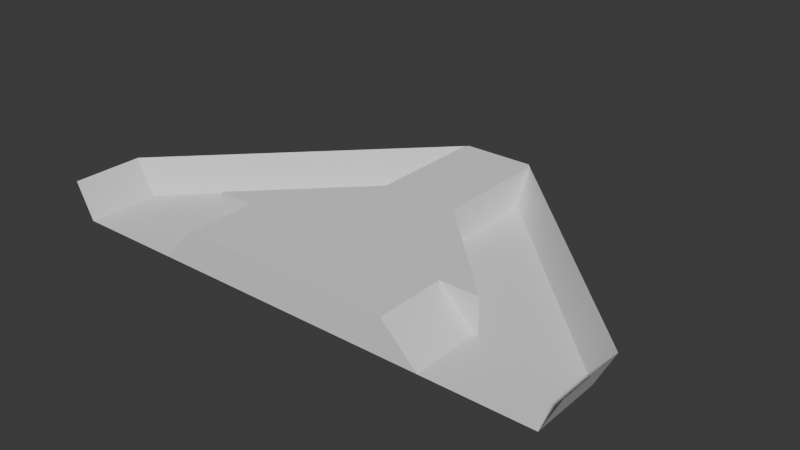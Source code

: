 # Source: BridgeConstruction.blend  (saved by Blender 4.4.32; exported with 4.5.12 LTS)
import bpy
from mathutils import Matrix  # noqa: F401  (used for matrix-valued properties, if any)

bpy.ops.wm.read_factory_settings(use_empty=True)
scene = bpy.context.scene
scene.name = 'Scene'

# ---- collections
col_collection = bpy.data.collections.new('Collection'); scene.collection.children.link(col_collection)

# ---- world
world_world = bpy.data.worlds.new('World'); scene.world = world_world
world_world.use_nodes = True; world_world.node_tree.nodes.clear()
_N = world_world.node_tree.nodes; _L = world_world.node_tree.links
n0 = _N.new('ShaderNodeOutputWorld'); n0.name = 'World Output'; n0.location = (300, 300)
n1 = _N.new('ShaderNodeBackground'); n1.name = 'Background'; n1.location = (10, 300)
n1.inputs[0].default_value = (0.05088, 0.05088, 0.05088, 1.0)
_L.new(n1.outputs[0], n0.inputs[0])
n0.is_active_output = True
world_world.color = (0.05088, 0.05088, 0.05088)
world_world.sun_shadow_jitter_overblur = 0.0

# ---- meshes
me_cube_002 = bpy.data.meshes.new('Cube.002')
me_cube_002.from_pydata([(-2.0, -2.0, -1.0), (-2.0, -2.0, 1.0), (-2.0, 2.0, -1.0), (-2.0, 2.0, 1.0), (-2.0, 0.0, -1.0), (-2.0, 0.0, 1.0), (0.0, 2.0, -1.0), (0.0, 2.0, 1.0), (0.0, -2.0, -1.0), (0.0, -2.0, 1.0), (0.0, 0.0, 1.0), (0.0, 0.0, -1.0), (-8.0, -2.0, -1.0), (-2.0, 14.0, -1.0), (-8.0, 0.0, -1.0), (-8.0, 2.0, -1.0), (-2.0, 12.0, -1.0), (0.0, 12.0, 1.0), (0.0, 10.0, -1.0), (-4.0, 0.0, -1.0), (-6.0, 0.0, -1.0), (-6.0, 2.0, -1.0), (-4.0, 2.0, -1.0), (-4.0, 2.0, 1.0), (0.0, 10.0, 1.0), (-4.0, 0.0, 1.0), (-6.0, -2.0, -1.0), (-4.0, -2.0, 1.0), (-4.0, -2.0, -1.0), (-2.0, 8.0, 1.0), (-2.0, 8.0, -1.0), (0.0, 6.0, 1.0), (0.0, 4.0, 1.0), (-2.0, 6.0, 1.0), (-2.0, 4.0, 1.0), (-2.0, 4.0, -1.0), (-2.0, 6.0, -1.0), (0.0, 6.0, -1.0), (0.0, 4.0, -1.0), (-4.0, 4.0, -1.0), (-6.0, 4.0, -1.0), (-4.0, 4.0, 1.0), (-6.0, 4.0, 1.0), (-4.0, 6.0, -1.0), (-4.0, 6.0, 1.0), (0.0, 8.0, -1.0), (0.0, 8.0, 1.0), (0.0, 12.0, -1.0), (-2.0, 10.0, -1.0), (-6.0, 0.0, 1.0), (-2.0, 14.0, 1.0), (-8.0, 2.0, 1.0), (-6.0, 2.0, 1.0), (-2.0, 10.0, 1.0), (-2.0, 12.0, 1.0), (-6.0, -2.0, 1.0), (0.0, 14.0, 1.0), (0.0, 14.0, -1.0), (0.0, 15.0, 1.0), (-2.0, 15.0, 1.0)], [], [(45, 30, 48, 18), (8, 9, 1, 0), (10, 5, 1, 9), (7, 3, 5, 10), (4, 11, 8, 0), (2, 6, 11, 4), (21, 20, 14, 15), (42, 41, 44), (30, 29, 53, 48), (30, 36, 43), (21, 15, 40), (20, 26, 12, 14), (16, 54, 50, 13), (0, 1, 27, 28), (28, 27, 55, 26), (4, 0, 28, 19), (19, 28, 26, 20), (23, 3, 34, 41), (43, 39, 40), (1, 5, 25, 27), (27, 25, 49, 55), (2, 4, 19, 22), (22, 19, 20, 21), (5, 3, 23, 25), (25, 23, 52, 49), (32, 31, 33, 34), (43, 44, 29, 30), (6, 2, 35, 38), (38, 35, 36, 37), (44, 43, 40, 42), (51, 52, 42), (3, 7, 32, 34), (44, 33, 29), (51, 42, 40, 15), (2, 22, 39, 35), (52, 23, 41, 42), (22, 21, 40, 39), (41, 34, 33, 44), (35, 39, 43, 36), (37, 36, 30, 45), (31, 46, 29, 33), (29, 46, 24, 53), (48, 53, 54, 16), (26, 55, 12), (49, 52, 15, 14), (15, 52, 51), (55, 49, 14, 12), (53, 24, 17, 54), (18, 48, 16, 47), (50, 56, 58, 59), (47, 16, 13, 57), (54, 17, 56, 50), (58, 57, 13, 59), (13, 50, 59)])
_uv = me_cube_002.uv_layers.new(name='UVMap')
_uv.uv.foreach_set('vector', [0.25, 0.5, 0.125, 0.5, 0.125, 0.5, 0.25, 0.5, 0.375, 0.875, 0.625, 0.875, 0.625, 1.0, 0.375, 1.0, 0.75, 0.625, 0.875, 0.625, 0.875, 0.75, 0.75, 0.75, 0.75, 0.5, 0.875, 0.5, 0.875, 0.625, 0.75, 0.625, 0.125, 0.625, 0.25, 0.625, 0.25, 0.75, 0.125, 0.75, 0.125, 0.5, 0.25, 0.5, 0.25, 0.625, 0.125, 0.625, 0.125, 0.5, 0.125, 0.625, 0.125, 0.625, 0.125, 0.5, 0.0, 0.0, 0.875, 0.5, 0.0, 0.0, 0.375, 0.25, 0.625, 0.25, 0.625, 0.25, 0.375, 0.25, 0.125, 0.5, 0.125, 0.5, 0.125, 0.5, 0.125, 0.5, 0.375, 0.25, 0.125, 0.5, 0.125, 0.625, 0.125, 0.75, 0.125, 0.75, 0.125, 0.625, 0.375, 0.25, 0.625, 0.25, 0.625, 0.25, 0.375, 0.25, 0.375, 1.0, 0.625, 1.0, 0.625, 1.0, 0.375, 1.0, 0.375, 1.0, 0.625, 1.0, 0.625, 1.0, 0.375, 1.0, 0.125, 0.625, 0.125, 0.75, 0.125, 0.75, 0.125, 0.625, 0.125, 0.625, 0.125, 0.75, 0.125, 0.75, 0.125, 0.625, 0.875, 0.5, 0.875, 0.5, 0.875, 0.5, 0.875, 0.5, 0.125, 0.5, 0.125, 0.5, 0.125, 0.5, 0.875, 0.75, 0.875, 0.625, 0.875, 0.625, 0.875, 0.75, 0.875, 0.75, 0.875, 0.625, 0.875, 0.625, 0.875, 0.75, 0.125, 0.5, 0.125, 0.625, 0.125, 0.625, 0.125, 0.5, 0.125, 0.5, 0.125, 0.625, 0.125, 0.625, 0.125, 0.5, 0.875, 0.625, 0.875, 0.5, 0.875, 0.5, 0.875, 0.625, 0.875, 0.625, 0.875, 0.5, 0.875, 0.5, 0.875, 0.625, 0.625, 0.5, 0.625, 0.5, 0.625, 0.5, 0.625, 0.5, 0.0, 0.0, 0.0, 0.0, 0.625, 0.25, 0.375, 0.25, 0.25, 0.5, 0.125, 0.5, 0.125, 0.5, 0.25, 0.5, 0.25, 0.5, 0.125, 0.5, 0.125, 0.5, 0.25, 0.5, 0.0, 0.0, 0.0, 0.0, 0.0, 0.0, 0.0, 0.0, 0.625, 0.25, 0.875, 0.5, 0.0, 0.0, 0.875, 0.5, 0.75, 0.5, 0.75, 0.5, 0.875, 0.5, 0.875, 0.5, 0.875, 0.5, 0.875, 0.5, 0.625, 0.25, 0.0, 0.0, 0.0, 0.0, 0.375, 0.25, 0.125, 0.5, 0.125, 0.5, 0.125, 0.5, 0.125, 0.5, 0.875, 0.5, 0.875, 0.5, 0.875, 0.5, 0.875, 0.5, 0.125, 0.5, 0.125, 0.5, 0.125, 0.5, 0.125, 0.5, 0.875, 0.5, 0.875, 0.5, 0.875, 0.5, 0.875, 0.5, 0.125, 0.5, 0.125, 0.5, 0.125, 0.5, 0.125, 0.5, 0.25, 0.5, 0.125, 0.5, 0.125, 0.5, 0.25, 0.5, 0.625, 0.5, 0.625, 0.5, 0.625, 0.5, 0.625, 0.5, 0.625, 0.5, 0.625, 0.5, 0.625, 0.5, 0.625, 0.5, 0.375, 0.25, 0.625, 0.25, 0.625, 0.25, 0.375, 0.25, 0.375, 1.0, 0.625, 1.0, 0.375, 1.0, 0.875, 0.625, 0.875, 0.5, 0.875, 0.5, 0.875, 0.625, 0.875, 0.5, 0.875, 0.5, 0.625, 0.25, 0.875, 0.75, 0.875, 0.625, 0.875, 0.625, 0.875, 0.75, 0.625, 0.5, 0.625, 0.5, 0.625, 0.5, 0.625, 0.5, 0.25, 0.5, 0.125, 0.5, 0.125, 0.5, 0.25, 0.5, 0.625, 0.5, 0.625, 0.5, 0.625, 0.5, 0.625, 0.5, 0.25, 0.5, 0.125, 0.5, 0.125, 0.5, 0.25, 0.5, 0.625, 0.5, 0.625, 0.5, 0.625, 0.5, 0.625, 0.5, 0.625, 0.5, 0.375, 0.5, 0.375, 0.5, 0.625, 0.5, 0.375, 0.25, 0.625, 0.25, 0.625, 0.25])
me_cube_002.update()
me_plane_003 = bpy.data.meshes.new('Plane.003')
me_plane_003.from_pydata([(-1.0, 6.0, 0.0), (-1.0, 5.0, 0.0), (-1.0, 4.0, 0.0), (-6.0, -1.0, 0.0), (-6.0, 1.0, 0.0), (-6.0, 0.0, 0.0), (-6.0, 2.0, 0.0), (-3.0, 5.0, 0.0), (-2.0, 5.0, 0.0), (-2.0, 6.0, 0.0), (-5.0, 2.0, 0.0), (-4.0, 2.0, 0.0), (-3.0, 2.0, 0.0), (-2.0, 3.0, 0.0), (-3.0, 3.0, 0.0), (-4.0, 3.0, 0.0), (-5.0, 3.0, 0.0), (-4.0, 4.0, 0.0), (-3.0, 4.0, 0.0), (-2.0, 4.0, 0.0), (-5.0, 0.0, 0.0), (-4.0, 0.0, 0.0), (-4.0, 1.0, 0.0), (-5.0, 1.0, 0.0), (-5.0, -1.0, 0.0), (-4.0, -1.0, 0.0), (-1.0, 7.0, 0.0), (-7.0, 0.0, 0.0), (-7.0, 1.0, 0.0), (-7.0, -1.0, 0.0), (-7.0, 1.0, 0.0), (-6.0, 2.0, 0.0)], [], [(20, 23, 4, 5), (24, 20, 5, 3), (23, 10, 6, 4), (22, 11, 10, 23), (13, 19, 18, 14), (14, 18, 17, 15), (12, 13, 14), (13, 2, 19), (25, 21, 20, 24), (22, 12, 11), (21, 22, 23, 20), (2, 1, 8, 19), (19, 8, 7, 18), (12, 14, 15, 11), (11, 15, 16, 10), (1, 0, 9, 8), (4, 6, 31, 30, 28), (3, 5, 27, 29), (5, 4, 28, 27), (17, 16, 15), (7, 17, 18), (9, 7, 8), (16, 6, 10), (26, 9, 0)])
_uv = me_plane_003.uv_layers.new(name='UVMap')
_uv.uv.foreach_set('vector', [0.0, 0.5, 0.0, 1.0, 0.0, 1.0, 0.0, 0.5, 0.0, 0.0, 0.0, 0.5, 0.0, 0.5, 0.0, 0.0, 0.0, 1.0, 0.0, 1.0, 0.0, 1.0, 0.0, 1.0, 0.0, 1.0, 0.0, 1.0, 0.0, 1.0, 0.0, 1.0, 0.0, 1.0, 0.0, 1.0, 0.0, 1.0, 0.0, 1.0, 0.0, 1.0, 0.0, 1.0, 0.0, 1.0, 0.0, 1.0, 0.0, 1.0, 0.0, 1.0, 0.0, 1.0, 0.0, 1.0, 0.0, 1.0, 0.0, 1.0, 0.0, 0.0, 0.0, 0.5, 0.0, 0.5, 0.0, 0.0, 0.0, 1.0, 0.0, 1.0, 0.0, 1.0, 0.0, 0.5, 0.0, 1.0, 0.0, 1.0, 0.0, 0.5, 0.0, 1.0, 0.0, 1.0, 0.0, 1.0, 0.0, 1.0, 0.0, 1.0, 0.0, 1.0, 0.0, 1.0, 0.0, 1.0, 0.0, 1.0, 0.0, 1.0, 0.0, 1.0, 0.0, 1.0, 0.0, 1.0, 0.0, 1.0, 0.0, 1.0, 0.0, 1.0, 0.0, 1.0, 0.0, 1.0, 0.0, 1.0, 0.0, 1.0, 0.0, 1.0, 0.0, 1.0, 0.0, 1.0, 0.0, 1.0, 0.0, 1.0, 0.0, 0.0, 0.0, 0.5, 0.0, 0.5, 0.0, 0.0, 0.0, 0.5, 0.0, 1.0, 0.0, 1.0, 0.0, 0.5, 0.0, 1.0, 0.0, 1.0, 0.0, 1.0, 0.0, 1.0, 0.0, 1.0, 0.0, 1.0, 0.0, 1.0, 0.0, 1.0, 0.0, 1.0, 0.0, 1.0, 0.0, 1.0, 0.0, 1.0, 0.0, 1.0, 0.0, 1.0, 0.0, 1.0])
me_plane_003.update()
me_plane_001 = bpy.data.meshes.new('Plane.001')
me_plane_001.from_pydata([(-6.0, 2.0, 0.0), (-3.0, 5.0, 0.0), (-2.0, 6.0, 0.0), (-5.0, 3.0, 0.0), (-4.0, 4.0, 0.0), (-1.0, 7.0, 0.0), (-7.0, 0.0, 0.0), (-7.0, 1.0, 0.0), (-7.0, -1.0, 0.0), (-7.0, 1.0, 0.0), (-6.0, 2.0, 0.0), (-7.5, -1.0, 1.0), (-7.5, 1.0, 1.0), (-7.5, 0.0, 1.0), (-7.0, 1.5, 1.0), (-4.0, 4.5, 1.0), (-5.0, 3.5, 1.0), (-2.0, 6.5, 1.0), (-3.0, 5.5, 1.0), (-1.0, 7.5, 1.0), (-6.0, 2.5, 1.0)], [(9, 7)], [(8, 6, 13, 11), (6, 7, 12, 13), (3, 4, 15, 16), (10, 0, 20), (0, 3, 16, 20), (1, 2, 17, 18), (4, 1, 18, 15), (9, 10, 20, 14), (2, 5, 19, 17), (9, 14, 12)])
_uv = me_plane_001.uv_layers.new(name='UVMap')
_uv.uv.foreach_set('vector', [0.0, 0.0, 0.0, 0.0, 0.0, 0.0, 0.0, 0.0, 0.0, 0.0, 0.0, 0.0, 0.0, 0.0, 0.0, 0.0, 0.0, 0.0, 0.0, 0.0, 0.0, 0.0, 0.0, 0.0, 0.0, 0.0, 0.0, 0.0, 0.0, 0.0, 0.0, 0.0, 0.0, 0.0, 0.0, 0.0, 0.0, 0.0, 0.0, 0.0, 0.0, 0.0, 0.0, 0.0, 0.0, 0.0, 0.0, 0.0, 0.0, 0.0, 0.0, 0.0, 0.0, 0.0, 0.0, 0.0, 0.0, 0.0, 0.0, 0.0, 0.0, 0.0, 0.0, 0.0, 0.0, 0.0, 0.0, 0.0, 0.0, 0.0, 0.0, 0.0, 0.0, 0.0, 0.0, 0.0])
me_plane_001.update()
me_cube_004 = bpy.data.meshes.new('Cube.004')
me_cube_004.from_pydata([(-8.0, 2.0, -1.0), (-2.0, 12.0, -1.0), (-2.0, 8.0, 1.0), (-2.0, 8.0, -1.0), (-6.0, 4.0, -1.0), (-6.0, 4.0, 1.0), (-4.0, 6.0, -1.0), (-4.0, 6.0, 1.0), (-2.0, 10.0, -1.0), (-2.2, 13.8, -1.0), (-8.0, 2.0, 1.0), (-2.0, 10.0, 1.0), (-2.0, 12.0, 1.0), (-2.2, 8.0, -1.0), (-4.2, 6.0, -1.0), (-2.2, 8.0, 1.0), (-4.2, 6.0, 1.0), (-2.2, 14.0, 1.0), (-2.2, 12.0, -1.0), (-2.2, 10.0, -1.0), (-2.2, 12.0, 1.0), (-2.2, 10.0, 1.0), (-6.2, 4.0, 1.0), (-6.2, 4.0, -1.0), (-8.2, 2.0, -1.0), (-8.2, 2.0, 1.0), (-2.0, 15.0, 1.0), (-2.0, 14.0, -1.0), (-2.0, 14.0, 1.0), (-2.2, 14.8, 1.0)], [(28, 27)], [(6, 4, 23, 14), (10, 5, 22, 25), (7, 2, 15, 16), (5, 7, 16, 22), (3, 6, 14, 13), (11, 12, 20, 21), (13, 15, 21, 19), (14, 16, 15, 13), (16, 14, 23, 22), (25, 22, 23, 24), (19, 21, 20, 18), (12, 28, 17, 20), (1, 8, 19, 18), (26, 29, 17, 28), (4, 0, 24, 23), (8, 3, 13, 19), (0, 10, 25, 24), (2, 11, 21, 15), (18, 20, 17), (26, 27, 9, 29), (18, 17, 9), (9, 17, 29), (18, 9, 27, 1)])
_uv = me_cube_004.uv_layers.new(name='UVMap')
_uv.uv.foreach_set('vector', [0.0, 0.0, 0.0, 0.0, 0.0, 0.0, 0.0, 0.0, 0.0, 0.0, 0.0, 0.0, 0.0, 0.0, 0.0, 0.0, 0.0, 0.0, 0.0, 0.0, 0.0, 0.0, 0.0, 0.0, 0.0, 0.0, 0.0, 0.0, 0.0, 0.0, 0.0, 0.0, 0.0, 0.0, 0.0, 0.0, 0.0, 0.0, 0.0, 0.0, 0.0, 0.0, 0.0, 0.0, 0.0, 0.0, 0.0, 0.0, 0.375, 0.25, 0.625, 0.25, 0.625, 0.25, 0.375, 0.25, 0.0, 0.0, 0.0, 0.0, 0.625, 0.25, 0.375, 0.25, 0.0, 0.0, 0.0, 0.0, 0.0, 0.0, 0.0, 0.0, 0.625, 0.25, 0.0, 0.0, 0.0, 0.0, 0.375, 0.25, 0.375, 0.25, 0.625, 0.25, 0.625, 0.25, 0.375, 0.25, 0.0, 0.0, 0.0, 0.0, 0.0, 0.0, 0.0, 0.0, 0.0, 0.0, 0.0, 0.0, 0.0, 0.0, 0.0, 0.0, 0.0, 0.0, 0.0, 0.0, 0.0, 0.0, 0.0, 0.0, 0.0, 0.0, 0.0, 0.0, 0.0, 0.0, 0.0, 0.0, 0.0, 0.0, 0.0, 0.0, 0.0, 0.0, 0.0, 0.0, 0.0, 0.0, 0.0, 0.0, 0.0, 0.0, 0.0, 0.0, 0.0, 0.0, 0.0, 0.0, 0.0, 0.0, 0.0, 0.0, 0.375, 0.25, 0.625, 0.25, 0.625, 0.25, 0.0, 0.0, 0.0, 0.0, 0.0, 0.0, 0.0, 0.0, 0.375, 0.25, 0.625, 0.25, 0.375, 0.25, 0.375, 0.25, 0.625, 0.25, 0.625, 0.25, 0.0, 0.0, 0.0, 0.0, 0.0, 0.0, 0.0, 0.0])
me_cube_004.update()

# ---- objects
ob_commanddeckmain = bpy.data.objects.new('CommandDeckMain', me_cube_002)
ob_crewdeck = bpy.data.objects.new('CrewDeck', me_plane_003)
ob_lowerwindows = bpy.data.objects.new('LowerWindows', me_plane_001)
ob_commanddeckmain_002 = bpy.data.objects.new('CommandDeckMain.002', me_cube_004)

# ---- transforms, parenting, visibility, modifiers, constraints
ob_commanddeckmain.location = (0.0, 0.0, 1.0)
_m = ob_commanddeckmain.modifiers.new('Mirror', 'MIRROR')
ob_crewdeck.location = (0.0, 0.0, 0.0)
ob_crewdeck.scale = (2.0, 2.0, 2.0)
_m = ob_crewdeck.modifiers.new('Mirror', 'MIRROR')
ob_lowerwindows.location = (0.0, 0.0, 0.0)
ob_lowerwindows.scale = (2.0, 2.0, 2.0)
_m = ob_lowerwindows.modifiers.new('Mirror', 'MIRROR')
ob_commanddeckmain_002.location = (0.0, 0.0, 1.0)
_m = ob_commanddeckmain_002.modifiers.new('Mirror', 'MIRROR')

# ---- collection membership
col_collection.objects.link(ob_commanddeckmain)
col_collection.objects.link(ob_crewdeck)
col_collection.objects.link(ob_lowerwindows)
col_collection.objects.link(ob_commanddeckmain_002)

# ---- scene / render settings (as saved in the file)
scene.frame_start = 1; scene.frame_end = 250; scene.frame_set(1)
scene.render.engine = 'BLENDER_EEVEE_NEXT'
bpy.context.view_layer.update()

# ---- added for rendering (the .blend has no active camera and no usable light): camera, sun
cam_auto = bpy.data.cameras.new('AutoCamera')
cam_auto.lens = 50.0
cam_auto.sensor_width = 36.0
cam_auto.clip_end = 1000.0
ob_auto_camera = bpy.data.objects.new('AutoCamera', cam_auto)
scene.collection.objects.link(ob_auto_camera)
ob_auto_camera.location = (31.9571, -31.8485, 26.5657)
ob_auto_camera.rotation_euler = (1.09748, -7.21219e-08, 0.694738)
scene.camera = ob_auto_camera
light_auto_sun = bpy.data.lights.new('AutoSun', 'SUN')
light_auto_sun.energy = 3.0
light_auto_sun.angle = 0.0523599
ob_auto_sun = bpy.data.objects.new('AutoSun', light_auto_sun)
scene.collection.objects.link(ob_auto_sun)
ob_auto_sun.rotation_euler = (0.872665, 0.174533, 0.523599)
bpy.context.view_layer.update()
